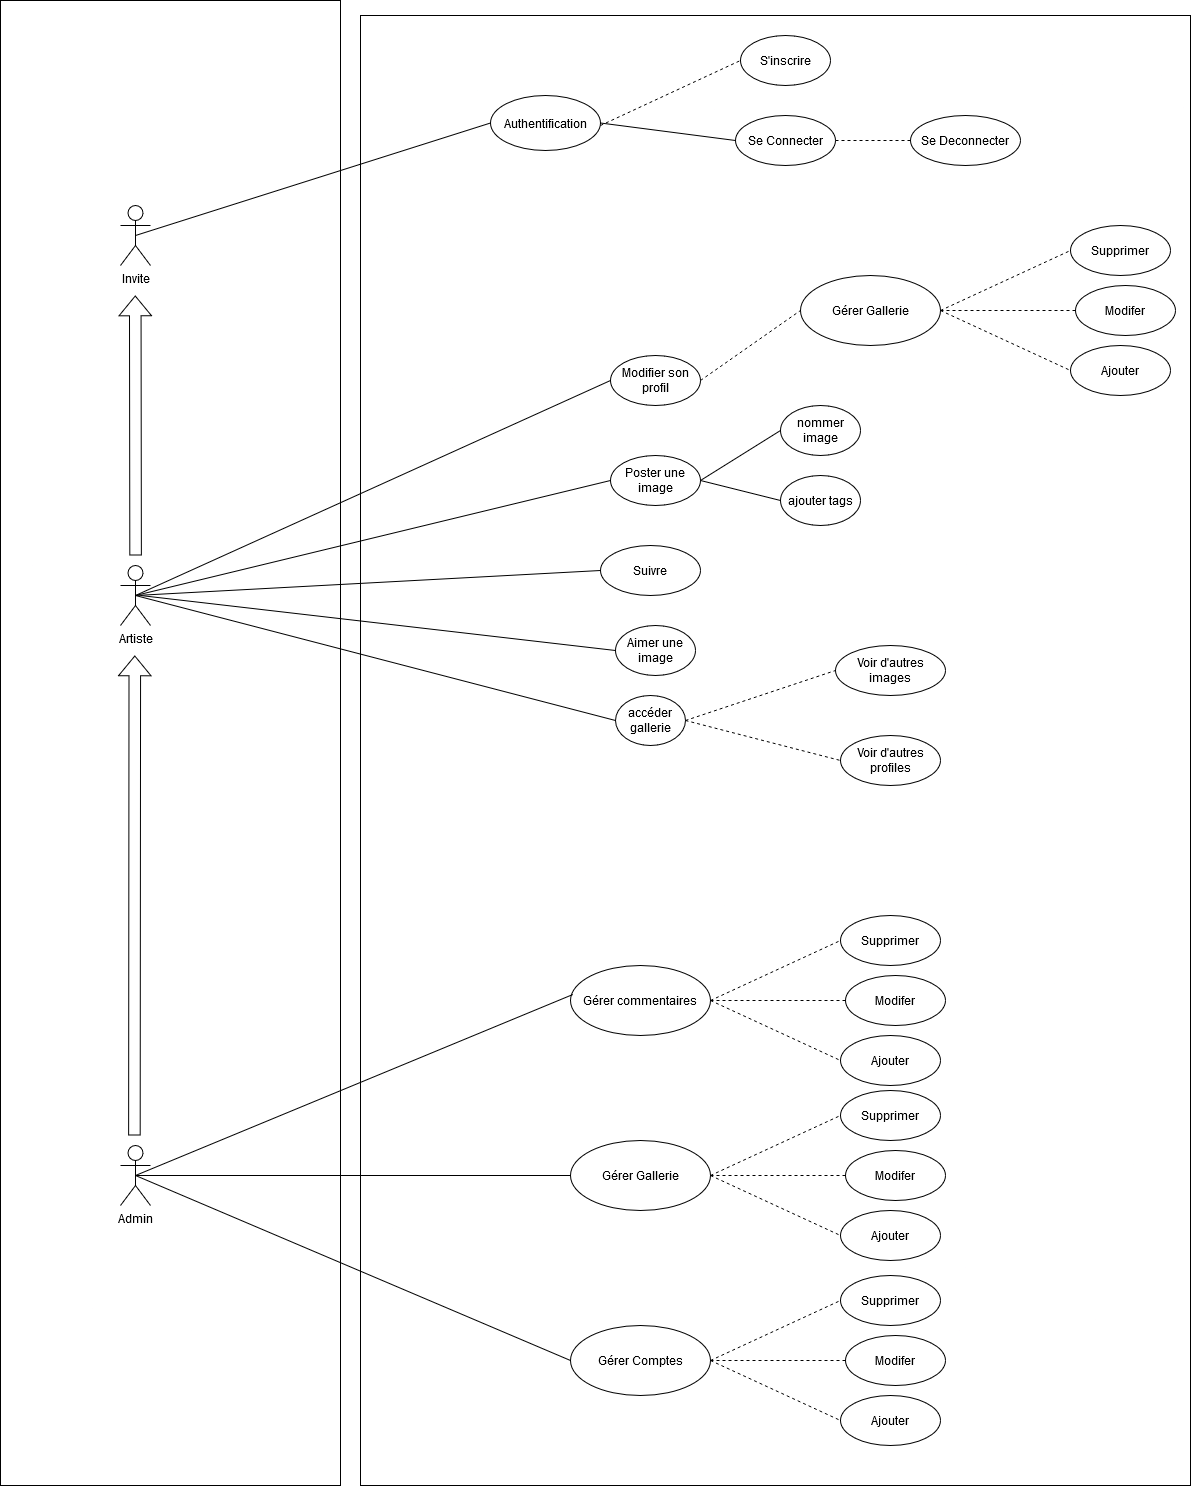

The diagram above was exported from draw.io. Its source (the exported page's mxGraphModel, read from the mxfile embedded in the PNG):
<mxGraphModel dx="1775" dy="933" grid="1" gridSize="10" guides="1" tooltips="1" connect="1" arrows="1" fold="1" page="1" pageScale="1" pageWidth="4000" pageHeight="3000" math="0" shadow="0">
  <root>
    <mxCell id="0" />
    <mxCell id="1" parent="0" />
    <mxCell id="Ku-QYVC9lEElNHs7Bp9f-77" value="" style="rounded=0;whiteSpace=wrap;html=1;direction=south;" vertex="1" parent="1">
      <mxGeometry x="1110" y="35" width="340" height="1485" as="geometry" />
    </mxCell>
    <mxCell id="Ku-QYVC9lEElNHs7Bp9f-34" value="" style="rounded=0;whiteSpace=wrap;html=1;direction=south;container=0;" vertex="1" parent="1">
      <mxGeometry x="1470" y="50" width="830" height="1470" as="geometry" />
    </mxCell>
    <mxCell id="Ku-QYVC9lEElNHs7Bp9f-1" value="Invite" style="shape=umlActor;verticalLabelPosition=bottom;verticalAlign=top;html=1;" vertex="1" parent="1">
      <mxGeometry x="1230" y="240" width="30" height="60" as="geometry" />
    </mxCell>
    <mxCell id="Ku-QYVC9lEElNHs7Bp9f-2" value="Artiste" style="shape=umlActor;verticalLabelPosition=bottom;verticalAlign=top;html=1;" vertex="1" parent="1">
      <mxGeometry x="1230" y="600" width="30" height="60" as="geometry" />
    </mxCell>
    <mxCell id="Ku-QYVC9lEElNHs7Bp9f-11" value="Admin" style="shape=umlActor;verticalLabelPosition=bottom;verticalAlign=top;html=1;" vertex="1" parent="1">
      <mxGeometry x="1230" y="1180" width="30" height="60" as="geometry" />
    </mxCell>
    <mxCell id="Ku-QYVC9lEElNHs7Bp9f-12" value="Authentification" style="ellipse;whiteSpace=wrap;html=1;" vertex="1" parent="1">
      <mxGeometry x="1600" y="130" width="110" height="55" as="geometry" />
    </mxCell>
    <mxCell id="Ku-QYVC9lEElNHs7Bp9f-14" value="S'inscrire" style="ellipse;whiteSpace=wrap;html=1;" vertex="1" parent="1">
      <mxGeometry x="1850" y="70" width="90" height="50" as="geometry" />
    </mxCell>
    <mxCell id="Ku-QYVC9lEElNHs7Bp9f-16" value="" style="endArrow=none;dashed=1;html=1;rounded=0;entryX=0;entryY=0.5;entryDx=0;entryDy=0;" edge="1" parent="1" target="Ku-QYVC9lEElNHs7Bp9f-14">
      <mxGeometry width="50" height="50" relative="1" as="geometry">
        <mxPoint x="1710" y="160" as="sourcePoint" />
        <mxPoint x="1760" y="110" as="targetPoint" />
      </mxGeometry>
    </mxCell>
    <mxCell id="Ku-QYVC9lEElNHs7Bp9f-20" value="Se Connecter" style="ellipse;whiteSpace=wrap;html=1;" vertex="1" parent="1">
      <mxGeometry x="1845" y="150" width="100" height="50" as="geometry" />
    </mxCell>
    <mxCell id="Ku-QYVC9lEElNHs7Bp9f-21" value="Se Deconnecter" style="ellipse;whiteSpace=wrap;html=1;" vertex="1" parent="1">
      <mxGeometry x="2020" y="150" width="110" height="50" as="geometry" />
    </mxCell>
    <mxCell id="Ku-QYVC9lEElNHs7Bp9f-22" value="" style="endArrow=none;dashed=1;html=1;rounded=0;exitX=1;exitY=0.5;exitDx=0;exitDy=0;entryX=0;entryY=0.5;entryDx=0;entryDy=0;" edge="1" parent="1" source="Ku-QYVC9lEElNHs7Bp9f-20" target="Ku-QYVC9lEElNHs7Bp9f-21">
      <mxGeometry width="50" height="50" relative="1" as="geometry">
        <mxPoint x="1945" y="180" as="sourcePoint" />
        <mxPoint x="1995" y="130" as="targetPoint" />
      </mxGeometry>
    </mxCell>
    <mxCell id="Ku-QYVC9lEElNHs7Bp9f-26" value="" style="endArrow=none;html=1;rounded=0;exitX=0.5;exitY=0.5;exitDx=0;exitDy=0;exitPerimeter=0;entryX=0;entryY=0.5;entryDx=0;entryDy=0;" edge="1" parent="1" source="Ku-QYVC9lEElNHs7Bp9f-1" target="Ku-QYVC9lEElNHs7Bp9f-12">
      <mxGeometry width="50" height="50" relative="1" as="geometry">
        <mxPoint x="1370" y="210" as="sourcePoint" />
        <mxPoint x="1420" y="160" as="targetPoint" />
      </mxGeometry>
    </mxCell>
    <mxCell id="Ku-QYVC9lEElNHs7Bp9f-27" value="" style="shape=flexArrow;endArrow=classic;html=1;rounded=0;width=11.578947368421053;endSize=6.2596491228070175;" edge="1" parent="1">
      <mxGeometry width="50" height="50" relative="1" as="geometry">
        <mxPoint x="1245" y="590" as="sourcePoint" />
        <mxPoint x="1244.65" y="330" as="targetPoint" />
      </mxGeometry>
    </mxCell>
    <mxCell id="Ku-QYVC9lEElNHs7Bp9f-28" value="Modifier son profil" style="ellipse;whiteSpace=wrap;html=1;" vertex="1" parent="1">
      <mxGeometry x="1720" y="390" width="90" height="50" as="geometry" />
    </mxCell>
    <mxCell id="Ku-QYVC9lEElNHs7Bp9f-29" value="" style="endArrow=none;html=1;rounded=0;entryX=0;entryY=0.5;entryDx=0;entryDy=0;exitX=0.5;exitY=0.5;exitDx=0;exitDy=0;exitPerimeter=0;" edge="1" parent="1" source="Ku-QYVC9lEElNHs7Bp9f-2" target="Ku-QYVC9lEElNHs7Bp9f-28">
      <mxGeometry width="50" height="50" relative="1" as="geometry">
        <mxPoint x="1710" y="590" as="sourcePoint" />
        <mxPoint x="1760" y="540" as="targetPoint" />
      </mxGeometry>
    </mxCell>
    <mxCell id="Ku-QYVC9lEElNHs7Bp9f-30" value="" style="endArrow=none;html=1;rounded=0;entryX=0;entryY=0.5;entryDx=0;entryDy=0;exitX=0.5;exitY=0.5;exitDx=0;exitDy=0;exitPerimeter=0;" edge="1" target="Ku-QYVC9lEElNHs7Bp9f-31" parent="1" source="Ku-QYVC9lEElNHs7Bp9f-2">
      <mxGeometry width="50" height="50" relative="1" as="geometry">
        <mxPoint x="1245" y="700" as="sourcePoint" />
        <mxPoint x="1760" y="610" as="targetPoint" />
      </mxGeometry>
    </mxCell>
    <mxCell id="Ku-QYVC9lEElNHs7Bp9f-31" value="Poster une image" style="ellipse;whiteSpace=wrap;html=1;" vertex="1" parent="1">
      <mxGeometry x="1720" y="490" width="90" height="50" as="geometry" />
    </mxCell>
    <mxCell id="Ku-QYVC9lEElNHs7Bp9f-32" value="nommer image" style="ellipse;whiteSpace=wrap;html=1;" vertex="1" parent="1">
      <mxGeometry x="1890" y="440" width="80" height="50" as="geometry" />
    </mxCell>
    <mxCell id="Ku-QYVC9lEElNHs7Bp9f-37" value="ajouter tags" style="ellipse;whiteSpace=wrap;html=1;" vertex="1" parent="1">
      <mxGeometry x="1890" y="510" width="80" height="50" as="geometry" />
    </mxCell>
    <mxCell id="Ku-QYVC9lEElNHs7Bp9f-38" value="Suivre" style="ellipse;whiteSpace=wrap;html=1;" vertex="1" parent="1">
      <mxGeometry x="1710" y="580" width="100" height="50" as="geometry" />
    </mxCell>
    <mxCell id="Ku-QYVC9lEElNHs7Bp9f-39" value="" style="endArrow=none;html=1;rounded=0;exitX=0.5;exitY=0.5;exitDx=0;exitDy=0;exitPerimeter=0;entryX=0;entryY=0.5;entryDx=0;entryDy=0;" edge="1" parent="1" source="Ku-QYVC9lEElNHs7Bp9f-2" target="Ku-QYVC9lEElNHs7Bp9f-38">
      <mxGeometry width="50" height="50" relative="1" as="geometry">
        <mxPoint x="1710" y="720" as="sourcePoint" />
        <mxPoint x="1760" y="670" as="targetPoint" />
      </mxGeometry>
    </mxCell>
    <mxCell id="Ku-QYVC9lEElNHs7Bp9f-40" value="Aimer une image" style="ellipse;whiteSpace=wrap;html=1;" vertex="1" parent="1">
      <mxGeometry x="1725" y="660" width="80" height="50" as="geometry" />
    </mxCell>
    <mxCell id="Ku-QYVC9lEElNHs7Bp9f-41" value="accéder gallerie" style="ellipse;whiteSpace=wrap;html=1;" vertex="1" parent="1">
      <mxGeometry x="1725" y="730" width="70" height="50" as="geometry" />
    </mxCell>
    <mxCell id="Ku-QYVC9lEElNHs7Bp9f-42" value="" style="endArrow=none;html=1;rounded=0;exitX=0.5;exitY=0.5;exitDx=0;exitDy=0;exitPerimeter=0;entryX=0;entryY=0.5;entryDx=0;entryDy=0;" edge="1" parent="1" target="Ku-QYVC9lEElNHs7Bp9f-40">
      <mxGeometry width="50" height="50" relative="1" as="geometry">
        <mxPoint x="1250" y="630" as="sourcePoint" />
        <mxPoint x="1855" y="580" as="targetPoint" />
      </mxGeometry>
    </mxCell>
    <mxCell id="Ku-QYVC9lEElNHs7Bp9f-43" value="" style="endArrow=none;html=1;rounded=0;entryX=0;entryY=0.5;entryDx=0;entryDy=0;exitX=0.5;exitY=0.5;exitDx=0;exitDy=0;exitPerimeter=0;" edge="1" parent="1" source="Ku-QYVC9lEElNHs7Bp9f-2" target="Ku-QYVC9lEElNHs7Bp9f-41">
      <mxGeometry width="50" height="50" relative="1" as="geometry">
        <mxPoint x="1800" y="630" as="sourcePoint" />
        <mxPoint x="1850" y="580" as="targetPoint" />
      </mxGeometry>
    </mxCell>
    <mxCell id="Ku-QYVC9lEElNHs7Bp9f-45" value="" style="shape=flexArrow;endArrow=classic;html=1;rounded=0;width=11.578947368421053;endSize=6.2596491228070175;" edge="1" parent="1">
      <mxGeometry width="50" height="50" relative="1" as="geometry">
        <mxPoint x="1244" y="1170" as="sourcePoint" />
        <mxPoint x="1244.41" y="690" as="targetPoint" />
      </mxGeometry>
    </mxCell>
    <mxCell id="Ku-QYVC9lEElNHs7Bp9f-46" value="" style="endArrow=none;dashed=1;html=1;rounded=0;entryX=0;entryY=0.5;entryDx=0;entryDy=0;exitX=1;exitY=0.5;exitDx=0;exitDy=0;" edge="1" parent="1" source="Ku-QYVC9lEElNHs7Bp9f-41" target="Ku-QYVC9lEElNHs7Bp9f-48">
      <mxGeometry width="50" height="50" relative="1" as="geometry">
        <mxPoint x="1840" y="760" as="sourcePoint" />
        <mxPoint x="1920" y="710" as="targetPoint" />
      </mxGeometry>
    </mxCell>
    <mxCell id="Ku-QYVC9lEElNHs7Bp9f-47" value="" style="endArrow=none;dashed=1;html=1;rounded=0;exitX=1;exitY=0.5;exitDx=0;exitDy=0;entryX=0;entryY=0.5;entryDx=0;entryDy=0;" edge="1" parent="1" source="Ku-QYVC9lEElNHs7Bp9f-41" target="Ku-QYVC9lEElNHs7Bp9f-49">
      <mxGeometry width="50" height="50" relative="1" as="geometry">
        <mxPoint x="1800" y="760" as="sourcePoint" />
        <mxPoint x="1930" y="720" as="targetPoint" />
      </mxGeometry>
    </mxCell>
    <mxCell id="Ku-QYVC9lEElNHs7Bp9f-48" value="Voir d'autres images" style="ellipse;whiteSpace=wrap;html=1;" vertex="1" parent="1">
      <mxGeometry x="1945" y="680" width="110" height="50" as="geometry" />
    </mxCell>
    <mxCell id="Ku-QYVC9lEElNHs7Bp9f-49" value="Voir d'autres profiles" style="ellipse;whiteSpace=wrap;html=1;" vertex="1" parent="1">
      <mxGeometry x="1950" y="770" width="100" height="50" as="geometry" />
    </mxCell>
    <mxCell id="Ku-QYVC9lEElNHs7Bp9f-50" value="Gérer commentaires" style="ellipse;whiteSpace=wrap;html=1;" vertex="1" parent="1">
      <mxGeometry x="1680" y="1000" width="140" height="70" as="geometry" />
    </mxCell>
    <mxCell id="Ku-QYVC9lEElNHs7Bp9f-51" value="Gérer Gallerie" style="ellipse;whiteSpace=wrap;html=1;" vertex="1" parent="1">
      <mxGeometry x="1680" y="1175" width="140" height="70" as="geometry" />
    </mxCell>
    <mxCell id="Ku-QYVC9lEElNHs7Bp9f-52" value="Gérer Comptes" style="ellipse;whiteSpace=wrap;html=1;" vertex="1" parent="1">
      <mxGeometry x="1680" y="1360" width="140" height="70" as="geometry" />
    </mxCell>
    <mxCell id="Ku-QYVC9lEElNHs7Bp9f-54" value="" style="endArrow=none;html=1;rounded=0;entryX=0.016;entryY=0.415;entryDx=0;entryDy=0;entryPerimeter=0;exitX=0.5;exitY=0.5;exitDx=0;exitDy=0;exitPerimeter=0;" edge="1" parent="1" source="Ku-QYVC9lEElNHs7Bp9f-11" target="Ku-QYVC9lEElNHs7Bp9f-50">
      <mxGeometry width="50" height="50" relative="1" as="geometry">
        <mxPoint x="1650" y="1200" as="sourcePoint" />
        <mxPoint x="1700" y="1150" as="targetPoint" />
      </mxGeometry>
    </mxCell>
    <mxCell id="Ku-QYVC9lEElNHs7Bp9f-56" value="" style="endArrow=none;html=1;rounded=0;exitX=0.5;exitY=0.5;exitDx=0;exitDy=0;exitPerimeter=0;entryX=0;entryY=0.5;entryDx=0;entryDy=0;" edge="1" parent="1" source="Ku-QYVC9lEElNHs7Bp9f-11" target="Ku-QYVC9lEElNHs7Bp9f-51">
      <mxGeometry width="50" height="50" relative="1" as="geometry">
        <mxPoint x="1650" y="1200" as="sourcePoint" />
        <mxPoint x="1700" y="1150" as="targetPoint" />
      </mxGeometry>
    </mxCell>
    <mxCell id="Ku-QYVC9lEElNHs7Bp9f-57" value="" style="endArrow=none;html=1;rounded=0;entryX=0;entryY=0.5;entryDx=0;entryDy=0;exitX=0.5;exitY=0.5;exitDx=0;exitDy=0;exitPerimeter=0;" edge="1" parent="1" source="Ku-QYVC9lEElNHs7Bp9f-11" target="Ku-QYVC9lEElNHs7Bp9f-52">
      <mxGeometry width="50" height="50" relative="1" as="geometry">
        <mxPoint x="1650" y="1200" as="sourcePoint" />
        <mxPoint x="1700" y="1150" as="targetPoint" />
      </mxGeometry>
    </mxCell>
    <mxCell id="Ku-QYVC9lEElNHs7Bp9f-58" value="Supprimer" style="ellipse;whiteSpace=wrap;html=1;" vertex="1" parent="1">
      <mxGeometry x="1950" y="950" width="100" height="50" as="geometry" />
    </mxCell>
    <mxCell id="Ku-QYVC9lEElNHs7Bp9f-59" value="Modifer" style="ellipse;whiteSpace=wrap;html=1;" vertex="1" parent="1">
      <mxGeometry x="1955" y="1010" width="100" height="50" as="geometry" />
    </mxCell>
    <mxCell id="Ku-QYVC9lEElNHs7Bp9f-60" value="Ajouter" style="ellipse;whiteSpace=wrap;html=1;" vertex="1" parent="1">
      <mxGeometry x="1950" y="1070" width="100" height="50" as="geometry" />
    </mxCell>
    <mxCell id="Ku-QYVC9lEElNHs7Bp9f-61" value="" style="endArrow=none;dashed=1;html=1;rounded=0;entryX=0;entryY=0.5;entryDx=0;entryDy=0;exitX=1;exitY=0.5;exitDx=0;exitDy=0;" edge="1" parent="1" source="Ku-QYVC9lEElNHs7Bp9f-50" target="Ku-QYVC9lEElNHs7Bp9f-58">
      <mxGeometry width="50" height="50" relative="1" as="geometry">
        <mxPoint x="1650" y="1200" as="sourcePoint" />
        <mxPoint x="1700" y="1150" as="targetPoint" />
      </mxGeometry>
    </mxCell>
    <mxCell id="Ku-QYVC9lEElNHs7Bp9f-62" value="" style="endArrow=none;dashed=1;html=1;rounded=0;entryX=0;entryY=0.5;entryDx=0;entryDy=0;exitX=1;exitY=0.5;exitDx=0;exitDy=0;" edge="1" parent="1" source="Ku-QYVC9lEElNHs7Bp9f-50" target="Ku-QYVC9lEElNHs7Bp9f-59">
      <mxGeometry width="50" height="50" relative="1" as="geometry">
        <mxPoint x="1650" y="1200" as="sourcePoint" />
        <mxPoint x="1700" y="1150" as="targetPoint" />
      </mxGeometry>
    </mxCell>
    <mxCell id="Ku-QYVC9lEElNHs7Bp9f-63" value="" style="endArrow=none;dashed=1;html=1;rounded=0;entryX=0;entryY=0.5;entryDx=0;entryDy=0;exitX=1;exitY=0.5;exitDx=0;exitDy=0;" edge="1" parent="1" source="Ku-QYVC9lEElNHs7Bp9f-50" target="Ku-QYVC9lEElNHs7Bp9f-60">
      <mxGeometry width="50" height="50" relative="1" as="geometry">
        <mxPoint x="1650" y="1200" as="sourcePoint" />
        <mxPoint x="1700" y="1150" as="targetPoint" />
      </mxGeometry>
    </mxCell>
    <mxCell id="Ku-QYVC9lEElNHs7Bp9f-64" value="" style="endArrow=none;dashed=1;html=1;rounded=0;entryX=0;entryY=0.5;entryDx=0;entryDy=0;exitX=1;exitY=0.5;exitDx=0;exitDy=0;" edge="1" target="Ku-QYVC9lEElNHs7Bp9f-69" parent="1">
      <mxGeometry width="50" height="50" relative="1" as="geometry">
        <mxPoint x="1820" y="1210" as="sourcePoint" />
        <mxPoint x="1700" y="1325" as="targetPoint" />
      </mxGeometry>
    </mxCell>
    <mxCell id="Ku-QYVC9lEElNHs7Bp9f-65" value="" style="endArrow=none;dashed=1;html=1;rounded=0;entryX=0;entryY=0.5;entryDx=0;entryDy=0;exitX=1;exitY=0.5;exitDx=0;exitDy=0;" edge="1" target="Ku-QYVC9lEElNHs7Bp9f-68" parent="1">
      <mxGeometry width="50" height="50" relative="1" as="geometry">
        <mxPoint x="1820" y="1210" as="sourcePoint" />
        <mxPoint x="1700" y="1325" as="targetPoint" />
      </mxGeometry>
    </mxCell>
    <mxCell id="Ku-QYVC9lEElNHs7Bp9f-66" value="" style="endArrow=none;dashed=1;html=1;rounded=0;entryX=0;entryY=0.5;entryDx=0;entryDy=0;exitX=1;exitY=0.5;exitDx=0;exitDy=0;" edge="1" target="Ku-QYVC9lEElNHs7Bp9f-67" parent="1">
      <mxGeometry width="50" height="50" relative="1" as="geometry">
        <mxPoint x="1820" y="1210" as="sourcePoint" />
        <mxPoint x="1700" y="1325" as="targetPoint" />
      </mxGeometry>
    </mxCell>
    <mxCell id="Ku-QYVC9lEElNHs7Bp9f-67" value="Ajouter" style="ellipse;whiteSpace=wrap;html=1;" vertex="1" parent="1">
      <mxGeometry x="1950" y="1245" width="100" height="50" as="geometry" />
    </mxCell>
    <mxCell id="Ku-QYVC9lEElNHs7Bp9f-68" value="Modifer" style="ellipse;whiteSpace=wrap;html=1;" vertex="1" parent="1">
      <mxGeometry x="1955" y="1185" width="100" height="50" as="geometry" />
    </mxCell>
    <mxCell id="Ku-QYVC9lEElNHs7Bp9f-69" value="Supprimer" style="ellipse;whiteSpace=wrap;html=1;" vertex="1" parent="1">
      <mxGeometry x="1950" y="1125" width="100" height="50" as="geometry" />
    </mxCell>
    <mxCell id="Ku-QYVC9lEElNHs7Bp9f-70" value="Supprimer" style="ellipse;whiteSpace=wrap;html=1;" vertex="1" parent="1">
      <mxGeometry x="1950" y="1310" width="100" height="50" as="geometry" />
    </mxCell>
    <mxCell id="Ku-QYVC9lEElNHs7Bp9f-71" value="" style="endArrow=none;dashed=1;html=1;rounded=0;entryX=0;entryY=0.5;entryDx=0;entryDy=0;exitX=1;exitY=0.5;exitDx=0;exitDy=0;" edge="1" target="Ku-QYVC9lEElNHs7Bp9f-70" parent="1">
      <mxGeometry width="50" height="50" relative="1" as="geometry">
        <mxPoint x="1820" y="1395" as="sourcePoint" />
        <mxPoint x="1700" y="1510" as="targetPoint" />
      </mxGeometry>
    </mxCell>
    <mxCell id="Ku-QYVC9lEElNHs7Bp9f-72" value="" style="endArrow=none;dashed=1;html=1;rounded=0;entryX=0;entryY=0.5;entryDx=0;entryDy=0;exitX=1;exitY=0.5;exitDx=0;exitDy=0;" edge="1" target="Ku-QYVC9lEElNHs7Bp9f-75" parent="1">
      <mxGeometry width="50" height="50" relative="1" as="geometry">
        <mxPoint x="1820" y="1395" as="sourcePoint" />
        <mxPoint x="1700" y="1510" as="targetPoint" />
      </mxGeometry>
    </mxCell>
    <mxCell id="Ku-QYVC9lEElNHs7Bp9f-73" value="" style="endArrow=none;dashed=1;html=1;rounded=0;entryX=0;entryY=0.5;entryDx=0;entryDy=0;exitX=1;exitY=0.5;exitDx=0;exitDy=0;" edge="1" target="Ku-QYVC9lEElNHs7Bp9f-74" parent="1">
      <mxGeometry width="50" height="50" relative="1" as="geometry">
        <mxPoint x="1820" y="1395" as="sourcePoint" />
        <mxPoint x="1700" y="1510" as="targetPoint" />
      </mxGeometry>
    </mxCell>
    <mxCell id="Ku-QYVC9lEElNHs7Bp9f-74" value="Ajouter" style="ellipse;whiteSpace=wrap;html=1;" vertex="1" parent="1">
      <mxGeometry x="1950" y="1430" width="100" height="50" as="geometry" />
    </mxCell>
    <mxCell id="Ku-QYVC9lEElNHs7Bp9f-75" value="Modifer" style="ellipse;whiteSpace=wrap;html=1;" vertex="1" parent="1">
      <mxGeometry x="1955" y="1370" width="100" height="50" as="geometry" />
    </mxCell>
    <mxCell id="Ku-QYVC9lEElNHs7Bp9f-78" value="" style="endArrow=none;html=1;rounded=0;entryX=0;entryY=0.5;entryDx=0;entryDy=0;exitX=1;exitY=0.5;exitDx=0;exitDy=0;" edge="1" parent="1" source="Ku-QYVC9lEElNHs7Bp9f-12" target="Ku-QYVC9lEElNHs7Bp9f-20">
      <mxGeometry width="50" height="50" relative="1" as="geometry">
        <mxPoint x="1745" y="235" as="sourcePoint" />
        <mxPoint x="1795" y="185" as="targetPoint" />
      </mxGeometry>
    </mxCell>
    <mxCell id="Ku-QYVC9lEElNHs7Bp9f-79" value="" style="endArrow=none;html=1;rounded=0;entryX=0;entryY=0.5;entryDx=0;entryDy=0;exitX=1;exitY=0.5;exitDx=0;exitDy=0;" edge="1" parent="1" source="Ku-QYVC9lEElNHs7Bp9f-31" target="Ku-QYVC9lEElNHs7Bp9f-32">
      <mxGeometry width="50" height="50" relative="1" as="geometry">
        <mxPoint x="1490" y="680" as="sourcePoint" />
        <mxPoint x="1540" y="630" as="targetPoint" />
      </mxGeometry>
    </mxCell>
    <mxCell id="Ku-QYVC9lEElNHs7Bp9f-80" value="" style="endArrow=none;html=1;rounded=0;entryX=0;entryY=0.5;entryDx=0;entryDy=0;exitX=1;exitY=0.5;exitDx=0;exitDy=0;" edge="1" parent="1" source="Ku-QYVC9lEElNHs7Bp9f-31" target="Ku-QYVC9lEElNHs7Bp9f-37">
      <mxGeometry width="50" height="50" relative="1" as="geometry">
        <mxPoint x="1490" y="680" as="sourcePoint" />
        <mxPoint x="1540" y="630" as="targetPoint" />
      </mxGeometry>
    </mxCell>
    <mxCell id="Ku-QYVC9lEElNHs7Bp9f-81" value="Gérer Gallerie" style="ellipse;whiteSpace=wrap;html=1;" vertex="1" parent="1">
      <mxGeometry x="1910" y="310" width="140" height="70" as="geometry" />
    </mxCell>
    <mxCell id="Ku-QYVC9lEElNHs7Bp9f-82" value="" style="endArrow=none;dashed=1;html=1;rounded=0;entryX=0;entryY=0.5;entryDx=0;entryDy=0;exitX=1;exitY=0.5;exitDx=0;exitDy=0;" edge="1" target="Ku-QYVC9lEElNHs7Bp9f-87" parent="1">
      <mxGeometry width="50" height="50" relative="1" as="geometry">
        <mxPoint x="2050" y="345" as="sourcePoint" />
        <mxPoint x="1930" y="460" as="targetPoint" />
      </mxGeometry>
    </mxCell>
    <mxCell id="Ku-QYVC9lEElNHs7Bp9f-83" value="" style="endArrow=none;dashed=1;html=1;rounded=0;entryX=0;entryY=0.5;entryDx=0;entryDy=0;exitX=1;exitY=0.5;exitDx=0;exitDy=0;" edge="1" target="Ku-QYVC9lEElNHs7Bp9f-86" parent="1">
      <mxGeometry width="50" height="50" relative="1" as="geometry">
        <mxPoint x="2050" y="345" as="sourcePoint" />
        <mxPoint x="1930" y="460" as="targetPoint" />
      </mxGeometry>
    </mxCell>
    <mxCell id="Ku-QYVC9lEElNHs7Bp9f-84" value="" style="endArrow=none;dashed=1;html=1;rounded=0;entryX=0;entryY=0.5;entryDx=0;entryDy=0;exitX=1;exitY=0.5;exitDx=0;exitDy=0;" edge="1" target="Ku-QYVC9lEElNHs7Bp9f-85" parent="1">
      <mxGeometry width="50" height="50" relative="1" as="geometry">
        <mxPoint x="2050" y="345" as="sourcePoint" />
        <mxPoint x="1930" y="460" as="targetPoint" />
      </mxGeometry>
    </mxCell>
    <mxCell id="Ku-QYVC9lEElNHs7Bp9f-85" value="Ajouter" style="ellipse;whiteSpace=wrap;html=1;" vertex="1" parent="1">
      <mxGeometry x="2180" y="380" width="100" height="50" as="geometry" />
    </mxCell>
    <mxCell id="Ku-QYVC9lEElNHs7Bp9f-86" value="Modifer" style="ellipse;whiteSpace=wrap;html=1;" vertex="1" parent="1">
      <mxGeometry x="2185" y="320" width="100" height="50" as="geometry" />
    </mxCell>
    <mxCell id="Ku-QYVC9lEElNHs7Bp9f-87" value="Supprimer" style="ellipse;whiteSpace=wrap;html=1;" vertex="1" parent="1">
      <mxGeometry x="2180" y="260" width="100" height="50" as="geometry" />
    </mxCell>
    <mxCell id="Ku-QYVC9lEElNHs7Bp9f-88" value="" style="endArrow=none;dashed=1;html=1;rounded=0;entryX=0;entryY=0.5;entryDx=0;entryDy=0;exitX=1;exitY=0.5;exitDx=0;exitDy=0;" edge="1" parent="1" source="Ku-QYVC9lEElNHs7Bp9f-28" target="Ku-QYVC9lEElNHs7Bp9f-81">
      <mxGeometry width="50" height="50" relative="1" as="geometry">
        <mxPoint x="1490" y="620" as="sourcePoint" />
        <mxPoint x="1540" y="570" as="targetPoint" />
      </mxGeometry>
    </mxCell>
  </root>
</mxGraphModel>